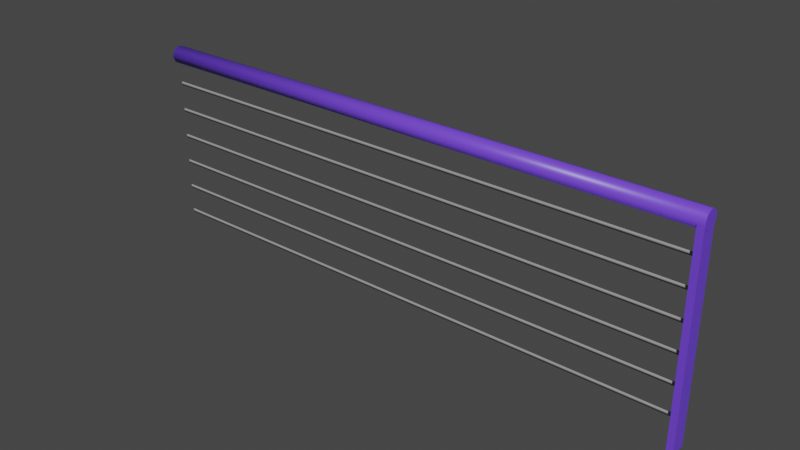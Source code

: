 # Source: Railing.blend  (saved by Blender 3.3.6; exported with 4.5.12 LTS)
import bpy
from mathutils import Matrix  # noqa: F401  (used for matrix-valued properties, if any)

bpy.ops.wm.read_factory_settings(use_empty=True)
scene = bpy.context.scene
scene.name = 'Scene'

# ---- collections
col_collection = bpy.data.collections.new('Collection'); scene.collection.children.link(col_collection)

# ---- materials (node trees are filled in below, after node groups)
mat_paint = bpy.data.materials.new('Paint')
mat_paint.alpha_threshold = 0.0
mat_paint.use_transparent_shadow = False
mat_paint.line_color = (0.0, 0.0, 0.0, 1.0)
mat_wire = bpy.data.materials.new('Wire')
mat_wire.use_transparent_shadow = False

# ---- material node trees
mat_paint.use_nodes = True; mat_paint.node_tree.nodes.clear()
_N = mat_paint.node_tree.nodes; _L = mat_paint.node_tree.links
n0 = _N.new('ShaderNodeOutputMaterial'); n0.name = 'Material Output'; n0.location = (300, 300)
n1 = _N.new('ShaderNodeBsdfPrincipled'); n1.name = 'Principled BSDF'; n1.location = (10, 300)
n1.distribution = 'GGX'
n1.subsurface_method = 'BURLEY'
n1.inputs[0].default_value = (0.1601, 0.05939, 0.8, 1.0)
n1.inputs[2].default_value = 0.4
n1.inputs[3].default_value = 1.45
n1.inputs[27].default_value = (0.0, 0.0, 0.0, 1.0)
n1.inputs[28].default_value = 1.0
_L.new(n1.outputs[0], n0.inputs[0])
n0.is_active_output = True
mat_wire.use_nodes = True; mat_wire.node_tree.nodes.clear()
_N = mat_wire.node_tree.nodes; _L = mat_wire.node_tree.links
n0 = _N.new('ShaderNodeBsdfPrincipled'); n0.name = 'Principled BSDF'; n0.location = (10, 300)
n0.distribution = 'GGX'
n0.subsurface_method = 'BURLEY'
n0.inputs[0].default_value = (0.3108, 0.3108, 0.3108, 1.0)
n0.inputs[3].default_value = 1.45
n0.inputs[27].default_value = (0.0, 0.0, 0.0, 1.0)
n0.inputs[28].default_value = 1.0
n1 = _N.new('ShaderNodeOutputMaterial'); n1.name = 'Material Output'; n1.location = (300, 300)
_L.new(n0.outputs[0], n1.inputs[0])
n1.is_active_output = True

# ---- world
world_world = bpy.data.worlds.new('World'); scene.world = world_world
world_world.use_nodes = True; world_world.node_tree.nodes.clear()
_N = world_world.node_tree.nodes; _L = world_world.node_tree.links
n0 = _N.new('ShaderNodeOutputWorld'); n0.name = 'World Output'; n0.location = (300, 300)
n1 = _N.new('ShaderNodeBackground'); n1.name = 'Background'; n1.location = (10, 300)
n1.inputs[0].default_value = (0.05088, 0.05088, 0.05088, 1.0)
_L.new(n1.outputs[0], n0.inputs[0])
n0.is_active_output = True
world_world.color = (0.05088, 0.05088, 0.05088)
world_world.use_sun_shadow = False
world_world.sun_shadow_jitter_overblur = 0.0

# ---- meshes
me_railing = bpy.data.meshes.new('Railing')
me_railing.from_pydata([(-9.936, 0.0425, 0.5), (-0.01246, 0.03366, 0.5), (-9.936, -0.01462, 0.467), (-0.01271, -0.02346, 0.467), (-9.936, -0.01462, 0.533), (-0.01271, -0.02346, 0.533), (0.05516, 0.1391, 3.56), (0.05516, 0.1391, -0.05652), (0.05516, -0.1391, 3.56), (0.05516, -0.1391, -0.05652), (-0.05516, 0.1391, 3.56), (-0.05516, 0.1391, -0.05652), (-0.05516, -0.1391, 3.56), (-0.05516, -0.1391, -0.05652), (-9.936, 0.157, 3.529), (0.06418, 0.157, 3.529), (-9.936, 0.111, 3.418), (0.06418, 0.111, 3.418), (-9.936, -7.451e-09, 3.372), (0.06418, -6.054e-09, 3.372), (-9.936, -0.111, 3.418), (0.06418, -0.111, 3.418), (-9.936, -0.157, 3.529), (0.06418, -0.157, 3.529), (-9.936, -0.111, 3.64), (0.06418, -0.111, 3.64), (-9.936, 0.0, 3.686), (0.06418, 2.328e-09, 3.686), (-9.936, 0.111, 3.64), (0.06418, 0.111, 3.64), (-9.936, 0.0425, 1.0), (-0.01246, 0.03366, 1.0), (-9.936, -0.01462, 0.967), (-0.01271, -0.02346, 0.967), (-9.936, -0.01462, 1.033), (-0.01271, -0.02346, 1.033), (-9.936, 0.0425, 1.5), (-0.01246, 0.03366, 1.5), (-9.936, -0.01462, 1.467), (-0.01271, -0.02346, 1.467), (-9.936, -0.01462, 1.533), (-0.01271, -0.02346, 1.533), (-9.936, 0.0425, 2.0), (-0.01246, 0.03366, 2.0), (-9.936, -0.01462, 1.967), (-0.01271, -0.02346, 1.967), (-9.936, -0.01462, 2.033), (-0.01271, -0.02346, 2.033), (-9.936, 0.0425, 2.5), (-0.01246, 0.03366, 2.5), (-9.936, -0.01462, 2.467), (-0.01271, -0.02346, 2.467), (-9.936, -0.01462, 2.533), (-0.01271, -0.02346, 2.533), (-9.936, 0.0425, 3.0), (-0.01246, 0.03366, 3.0), (-9.936, -0.01462, 2.967), (-0.01271, -0.02346, 2.967), (-9.936, -0.01462, 3.033), (-0.01271, -0.02346, 3.033)], [], [(0, 1, 3, 2), (2, 3, 5, 4), (4, 5, 1, 0), (6, 10, 12, 8), (9, 8, 12, 13), (13, 12, 10, 11), (11, 7, 9, 13), (7, 6, 8, 9), (11, 10, 6, 7), (14, 15, 17, 16), (16, 17, 19, 18), (18, 19, 21, 20), (20, 21, 23, 22), (22, 23, 25, 24), (24, 25, 27, 26), (17, 15, 29, 27, 25, 23, 21, 19), (26, 27, 29, 28), (28, 29, 15, 14), (14, 16, 18, 20, 22, 24, 26, 28), (30, 31, 33, 32), (32, 33, 35, 34), (34, 35, 31, 30), (36, 37, 39, 38), (38, 39, 41, 40), (40, 41, 37, 36), (42, 43, 45, 44), (44, 45, 47, 46), (46, 47, 43, 42), (48, 49, 51, 50), (50, 51, 53, 52), (52, 53, 49, 48), (54, 55, 57, 56), (56, 57, 59, 58), (58, 59, 55, 54)])
me_railing.polygons.foreach_set('use_smooth', [1, 1, 1, 0, 0, 0, 0, 0, 0, 1, 1, 1, 1, 1, 1, 0, 1, 1, 0, 1, 1, 1, 1, 1, 1, 1, 1, 1, 1, 1, 1, 1, 1, 1])
me_railing.polygons.foreach_set('material_index', [1, 1, 1, 0, 0, 0, 0, 0, 0, 0, 0, 0, 0, 0, 0, 0, 0, 0, 0, 1, 1, 1, 1, 1, 1, 1, 1, 1, 1, 1, 1, 1, 1, 1])
_uv = me_railing.uv_layers.new(name='UVMap')
_uv.uv.foreach_set('vector', [0.07497, 0.001483, 0.07497, 0.9985, 0.06834, 0.9985, 0.06834, 0.001463, 0.1352, 0.9985, 0.1352, 0.001463, 0.1418, 0.001463, 0.1418, 0.9985, 0.06541, 0.001463, 0.06541, 0.9985, 0.05879, 0.9985, 0.05879, 0.001483, 0.194, 0.1205, 0.183, 0.1205, 0.183, 0.09275, 0.194, 0.09275, 0.1699, 0.355, 0.1699, 0.001012, 0.1809, 0.001012, 0.1809, 0.355, 0.1251, 0.001012, 0.1251, 0.3619, 0.09732, 0.3619, 0.09732, 0.001012, 0.194, 0.09073, 0.183, 0.09073, 0.183, 0.06297, 0.194, 0.06297, 0.1549, 0.001012, 0.1549, 0.3619, 0.1271, 0.3619, 0.1271, 0.001012, 0.1679, 0.001012, 0.1679, 0.3619, 0.1569, 0.3619, 0.1569, 0.001012, 0.01209, 0.001012, 0.01209, 0.999, 0.001012, 0.999, 0.001012, 0.001012, 0.0252, 0.999, 0.0252, 0.001012, 0.03628, 0.001012, 0.03628, 0.999, 0.03628, 0.999, 0.03628, 0.001012, 0.04736, 0.001012, 0.04736, 0.999, 0.0953, 0.001012, 0.0953, 0.999, 0.08533, 0.999, 0.08533, 0.001012, 0.08533, 0.001012, 0.08533, 0.999, 0.07356, 0.999, 0.07356, 0.001012, 0.04938, 0.999, 0.04938, 0.001012, 0.06046, 0.001012, 0.06046, 0.999, 0.2119, 0.009492, 0.2119, 0.02149, 0.2034, 0.02997, 0.1914, 0.02997, 0.183, 0.02149, 0.183, 0.009492, 0.1914, 0.001012, 0.2034, 0.001012, 0.06046, 0.999, 0.06046, 0.001012, 0.07154, 0.001012, 0.07154, 0.999, 0.02317, 0.001012, 0.02317, 0.999, 0.01209, 0.999, 0.01209, 0.001012, 0.1914, 0.03199, 0.2034, 0.03199, 0.2119, 0.04047, 0.2119, 0.05246, 0.2034, 0.06094, 0.1914, 0.06094, 0.183, 0.05246, 0.183, 0.04047, 0.05586, 0.001483, 0.05586, 0.9985, 0.04923, 0.9985, 0.04923, 0.001463, 0.1257, 0.9985, 0.1257, 0.001463, 0.1323, 0.001463, 0.1323, 0.9985, 0.04631, 0.001463, 0.04631, 0.9985, 0.03968, 0.9985, 0.03968, 0.001483, 0.03675, 0.001483, 0.03675, 0.9985, 0.03012, 0.9985, 0.03012, 0.001463, 0.1161, 0.9985, 0.1161, 0.001463, 0.1227, 0.001463, 0.1227, 0.9985, 0.08452, 0.001463, 0.08452, 0.9985, 0.07789, 0.9985, 0.07789, 0.001483, 0.1036, 0.001483, 0.1036, 0.9985, 0.097, 0.9985, 0.097, 0.001463, 0.1639, 0.9985, 0.1639, 0.001463, 0.1705, 0.001463, 0.1705, 0.9985, 0.0272, 0.001463, 0.0272, 0.9985, 0.02057, 0.9985, 0.02057, 0.001483, 0.09407, 0.001483, 0.09407, 0.9985, 0.08745, 0.9985, 0.08745, 0.001463, 0.1543, 0.9985, 0.1543, 0.001463, 0.1609, 0.001463, 0.1609, 0.9985, 0.1132, 0.001463, 0.1132, 0.9985, 0.1066, 0.9985, 0.1066, 0.001483, 0.00809, 0.001483, 0.00809, 0.9985, 0.001463, 0.9985, 0.001463, 0.001463, 0.1514, 0.001463, 0.1514, 0.9985, 0.1448, 0.9985, 0.1448, 0.001463, 0.01764, 0.001463, 0.01764, 0.9985, 0.01102, 0.9985, 0.01102, 0.001483])
me_railing.materials.append(mat_paint)
me_railing.materials.append(mat_wire)
me_railing.use_remesh_fix_poles = True
me_railing.use_remesh_preserve_attributes = False
me_railing.update()

# ---- objects
ob_railing = bpy.data.objects.new('Railing', me_railing)

# ---- transforms, parenting, visibility, modifiers, constraints
ob_railing.location = (0.0, 0.0, 0.0)

# ---- collection membership
col_collection.objects.link(ob_railing)

# ---- scene / render settings (as saved in the file)
scene.frame_start = 1; scene.frame_end = 250; scene.frame_set(1)
scene.render.engine = 'BLENDER_EEVEE_NEXT'
scene.cycles.use_denoising = False
scene.cycles.samples = 128
scene.cycles.sampling_pattern = 'TABULATED_SOBOL'
scene.cycles.use_adaptive_sampling = False
scene.cycles.use_light_tree = False
scene.view_settings.view_transform = 'Filmic'
bpy.context.view_layer.update()

# ---- added for rendering (the .blend has no active camera and no usable light): camera, sun
cam_auto = bpy.data.cameras.new('AutoCamera')
cam_auto.lens = 50.0
cam_auto.sensor_width = 36.0
cam_auto.clip_end = 1000.0
ob_auto_camera = bpy.data.objects.new('AutoCamera', cam_auto)
scene.collection.objects.link(ob_auto_camera)
ob_auto_camera.location = (4.9473, -11.8597, 9.72102)
ob_auto_camera.rotation_euler = (1.09748, -7.21219e-08, 0.694738)
scene.camera = ob_auto_camera
light_auto_sun = bpy.data.lights.new('AutoSun', 'SUN')
light_auto_sun.energy = 3.0
light_auto_sun.angle = 0.0523599
ob_auto_sun = bpy.data.objects.new('AutoSun', light_auto_sun)
scene.collection.objects.link(ob_auto_sun)
ob_auto_sun.rotation_euler = (0.872665, 0.174533, 0.523599)
bpy.context.view_layer.update()
